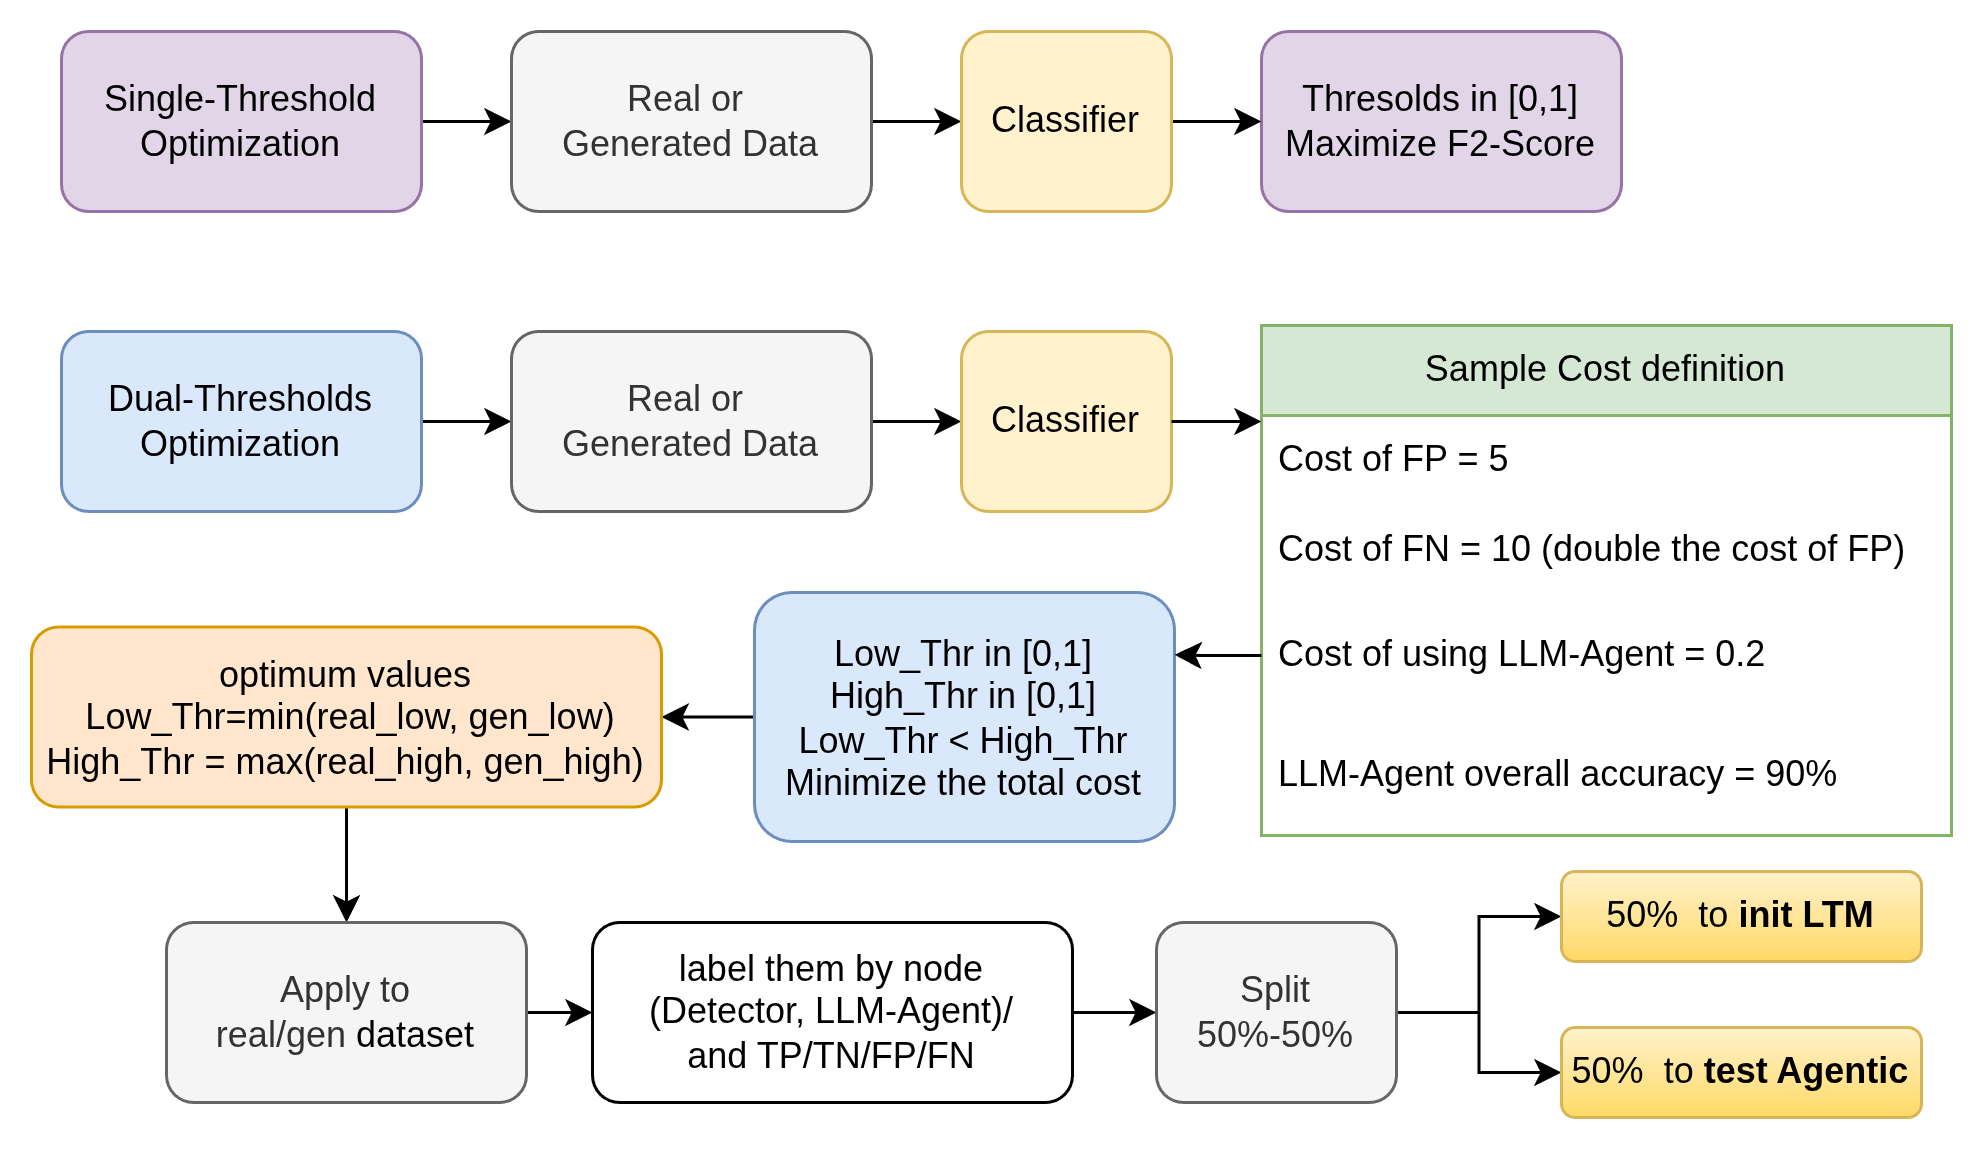

The diagram above was exported from draw.io. Its source (the exported page's mxGraphModel, read from the mxfile embedded in the PNG):
<mxGraphModel dx="1414" dy="840" grid="1" gridSize="10" guides="1" tooltips="1" connect="1" arrows="1" fold="1" page="1" pageScale="1" pageWidth="827" pageHeight="1169" math="0" shadow="0">
  <root>
    <mxCell id="0" />
    <mxCell id="1" parent="0" />
    <mxCell id="vhM3700ClDjx73M4mCV5-19" edge="1" parent="1" source="vhM3700ClDjx73M4mCV5-1" style="edgeStyle=orthogonalEdgeStyle;rounded=0;orthogonalLoop=1;jettySize=auto;html=1;entryX=0;entryY=0.5;entryDx=0;entryDy=0;" target="vhM3700ClDjx73M4mCV5-4">
      <mxGeometry relative="1" as="geometry" />
    </mxCell>
    <mxCell id="vhM3700ClDjx73M4mCV5-1" parent="1" style="rounded=1;whiteSpace=wrap;html=1;fillColor=#e1d5e7;strokeColor=#9673a6;" value="Single-Threshold&lt;div&gt;Optimization&lt;/div&gt;" vertex="1">
      <mxGeometry height="60" width="120" x="70" y="120" as="geometry" />
    </mxCell>
    <mxCell id="vhM3700ClDjx73M4mCV5-2" parent="1" style="rounded=1;whiteSpace=wrap;html=1;fillColor=#e1d5e7;strokeColor=#9673a6;" value="Thresolds in [0,1]&lt;div&gt;Maximize F2-Score&lt;/div&gt;" vertex="1">
      <mxGeometry height="60" width="120" x="470" y="120" as="geometry" />
    </mxCell>
    <mxCell id="vhM3700ClDjx73M4mCV5-20" edge="1" parent="1" source="vhM3700ClDjx73M4mCV5-4" style="edgeStyle=orthogonalEdgeStyle;rounded=0;orthogonalLoop=1;jettySize=auto;html=1;entryX=0;entryY=0.5;entryDx=0;entryDy=0;" target="vhM3700ClDjx73M4mCV5-5">
      <mxGeometry relative="1" as="geometry" />
    </mxCell>
    <mxCell id="vhM3700ClDjx73M4mCV5-4" parent="1" style="rounded=1;whiteSpace=wrap;html=1;fillColor=#f5f5f5;fontColor=#333333;strokeColor=#666666;" value="Real or&amp;nbsp;&lt;div&gt;Generated Data&lt;/div&gt;" vertex="1">
      <mxGeometry height="60" width="120" x="220" y="120" as="geometry" />
    </mxCell>
    <mxCell id="vhM3700ClDjx73M4mCV5-21" edge="1" parent="1" source="vhM3700ClDjx73M4mCV5-5" style="edgeStyle=orthogonalEdgeStyle;rounded=0;orthogonalLoop=1;jettySize=auto;html=1;entryX=0;entryY=0.5;entryDx=0;entryDy=0;" target="vhM3700ClDjx73M4mCV5-2">
      <mxGeometry relative="1" as="geometry" />
    </mxCell>
    <mxCell id="vhM3700ClDjx73M4mCV5-5" parent="1" style="rounded=1;whiteSpace=wrap;html=1;fillColor=#fff2cc;strokeColor=#d6b656;" value="Classifier" vertex="1">
      <mxGeometry height="60" width="70" x="370" y="120" as="geometry" />
    </mxCell>
    <mxCell id="vhM3700ClDjx73M4mCV5-22" edge="1" parent="1" source="vhM3700ClDjx73M4mCV5-6" style="edgeStyle=orthogonalEdgeStyle;rounded=0;orthogonalLoop=1;jettySize=auto;html=1;" target="vhM3700ClDjx73M4mCV5-7">
      <mxGeometry relative="1" as="geometry" />
    </mxCell>
    <mxCell id="vhM3700ClDjx73M4mCV5-6" parent="1" style="rounded=1;whiteSpace=wrap;html=1;fillColor=#dae8fc;strokeColor=#6c8ebf;" value="Dual-Thresholds&lt;div&gt;Optimization&lt;/div&gt;" vertex="1">
      <mxGeometry height="60" width="120" x="70" y="220" as="geometry" />
    </mxCell>
    <mxCell id="vhM3700ClDjx73M4mCV5-23" edge="1" parent="1" source="vhM3700ClDjx73M4mCV5-7" style="edgeStyle=orthogonalEdgeStyle;rounded=0;orthogonalLoop=1;jettySize=auto;html=1;entryX=0;entryY=0.5;entryDx=0;entryDy=0;" target="vhM3700ClDjx73M4mCV5-8">
      <mxGeometry relative="1" as="geometry" />
    </mxCell>
    <mxCell id="vhM3700ClDjx73M4mCV5-7" parent="1" style="rounded=1;whiteSpace=wrap;html=1;fillColor=#f5f5f5;fontColor=#333333;strokeColor=#666666;" value="Real or&amp;nbsp;&lt;div&gt;Generated Data&lt;/div&gt;" vertex="1">
      <mxGeometry height="60" width="120" x="220" y="220" as="geometry" />
    </mxCell>
    <mxCell id="vhM3700ClDjx73M4mCV5-8" parent="1" style="rounded=1;whiteSpace=wrap;html=1;fillColor=#fff2cc;strokeColor=#d6b656;" value="Classifier" vertex="1">
      <mxGeometry height="60" width="70" x="370" y="220" as="geometry" />
    </mxCell>
    <mxCell id="vhM3700ClDjx73M4mCV5-9" parent="1" style="swimlane;fontStyle=0;childLayout=stackLayout;horizontal=1;startSize=30;horizontalStack=0;resizeParent=1;resizeParentMax=0;resizeLast=0;collapsible=1;marginBottom=0;whiteSpace=wrap;html=1;fillColor=#d5e8d4;strokeColor=#82b366;" value="Sample Cost definition" vertex="1">
      <mxGeometry height="170" width="230" x="470" y="218" as="geometry" />
    </mxCell>
    <mxCell id="vhM3700ClDjx73M4mCV5-10" parent="vhM3700ClDjx73M4mCV5-9" style="text;strokeColor=none;fillColor=none;align=left;verticalAlign=middle;spacingLeft=4;spacingRight=4;overflow=hidden;points=[[0,0.5],[1,0.5]];portConstraint=eastwest;rotatable=0;whiteSpace=wrap;html=1;" value="Cost of FP = 5" vertex="1">
      <mxGeometry height="30" width="230" y="30" as="geometry" />
    </mxCell>
    <mxCell id="vhM3700ClDjx73M4mCV5-11" parent="vhM3700ClDjx73M4mCV5-9" style="text;strokeColor=none;fillColor=none;align=left;verticalAlign=middle;spacingLeft=4;spacingRight=4;overflow=hidden;points=[[0,0.5],[1,0.5]];portConstraint=eastwest;rotatable=0;whiteSpace=wrap;html=1;" value="Cost of FN = 10 (double the cost of FP)" vertex="1">
      <mxGeometry height="30" width="230" y="60" as="geometry" />
    </mxCell>
    <mxCell id="vhM3700ClDjx73M4mCV5-12" parent="vhM3700ClDjx73M4mCV5-9" style="text;strokeColor=none;fillColor=none;align=left;verticalAlign=middle;spacingLeft=4;spacingRight=4;overflow=hidden;points=[[0,0.5],[1,0.5]];portConstraint=eastwest;rotatable=0;whiteSpace=wrap;html=1;" value="Cost of using LLM-Agent = 0.2" vertex="1">
      <mxGeometry height="40" width="230" y="90" as="geometry" />
    </mxCell>
    <mxCell id="vhM3700ClDjx73M4mCV5-17" parent="vhM3700ClDjx73M4mCV5-9" style="text;strokeColor=none;fillColor=none;align=left;verticalAlign=middle;spacingLeft=4;spacingRight=4;overflow=hidden;points=[[0,0.5],[1,0.5]];portConstraint=eastwest;rotatable=0;whiteSpace=wrap;html=1;" value="LLM-Agent overall accuracy = 90%" vertex="1">
      <mxGeometry height="40" width="230" y="130" as="geometry" />
    </mxCell>
    <mxCell id="JRtEAHQ8g7Uv0iFH2f_h-5" edge="1" parent="1" source="vhM3700ClDjx73M4mCV5-18" style="edgeStyle=orthogonalEdgeStyle;rounded=0;orthogonalLoop=1;jettySize=auto;html=1;entryX=1;entryY=0.5;entryDx=0;entryDy=0;" target="JRtEAHQ8g7Uv0iFH2f_h-4">
      <mxGeometry relative="1" as="geometry" />
    </mxCell>
    <mxCell id="vhM3700ClDjx73M4mCV5-18" parent="1" style="rounded=1;whiteSpace=wrap;html=1;fillColor=#dae8fc;strokeColor=#6c8ebf;" value="Low_Thr in [0,1]&lt;div&gt;High_Thr in [0,1]&lt;/div&gt;&lt;div&gt;Low_Thr &amp;lt; High_Thr&lt;/div&gt;&lt;div&gt;Minimize the total cost&lt;/div&gt;" vertex="1">
      <mxGeometry height="83" width="140" x="301" y="307" as="geometry" />
    </mxCell>
    <mxCell id="vhM3700ClDjx73M4mCV5-24" edge="1" parent="1" source="vhM3700ClDjx73M4mCV5-8" style="edgeStyle=orthogonalEdgeStyle;rounded=0;orthogonalLoop=1;jettySize=auto;html=1;entryX=0;entryY=0.067;entryDx=0;entryDy=0;entryPerimeter=0;" target="vhM3700ClDjx73M4mCV5-10">
      <mxGeometry relative="1" as="geometry" />
    </mxCell>
    <mxCell id="vhM3700ClDjx73M4mCV5-25" edge="1" parent="1" source="vhM3700ClDjx73M4mCV5-12" style="edgeStyle=orthogonalEdgeStyle;rounded=0;orthogonalLoop=1;jettySize=auto;html=1;entryX=1;entryY=0.25;entryDx=0;entryDy=0;" target="vhM3700ClDjx73M4mCV5-18">
      <mxGeometry relative="1" as="geometry" />
    </mxCell>
    <mxCell id="JRtEAHQ8g7Uv0iFH2f_h-8" edge="1" parent="1" source="JRtEAHQ8g7Uv0iFH2f_h-4" style="edgeStyle=orthogonalEdgeStyle;rounded=0;orthogonalLoop=1;jettySize=auto;html=1;entryX=0.5;entryY=0;entryDx=0;entryDy=0;" target="JRtEAHQ8g7Uv0iFH2f_h-6">
      <mxGeometry relative="1" as="geometry" />
    </mxCell>
    <mxCell id="JRtEAHQ8g7Uv0iFH2f_h-4" parent="1" style="rounded=1;whiteSpace=wrap;html=1;fillColor=#ffe6cc;strokeColor=#d79b00;" value="&lt;div&gt;optimum values&lt;/div&gt;&lt;div&gt;&amp;nbsp;&lt;span style=&quot;background-color: transparent; color: light-dark(rgb(0, 0, 0), rgb(255, 255, 255));&quot;&gt;Low_Thr=min(real_low, gen_low)&lt;/span&gt;&lt;/div&gt;&lt;div&gt;High_Thr = max(real_high, gen_high)&lt;/div&gt;" vertex="1">
      <mxGeometry height="60" width="210" x="60" y="318.5" as="geometry" />
    </mxCell>
    <mxCell id="JRtEAHQ8g7Uv0iFH2f_h-9" edge="1" parent="1" source="JRtEAHQ8g7Uv0iFH2f_h-6" style="edgeStyle=orthogonalEdgeStyle;rounded=0;orthogonalLoop=1;jettySize=auto;html=1;" target="JRtEAHQ8g7Uv0iFH2f_h-7">
      <mxGeometry relative="1" as="geometry" />
    </mxCell>
    <mxCell id="JRtEAHQ8g7Uv0iFH2f_h-6" parent="1" style="rounded=1;whiteSpace=wrap;html=1;fillColor=#f5f5f5;fontColor=#333333;strokeColor=#666666;" value="Apply to&lt;div&gt;real/gen&amp;nbsp;&lt;span style=&quot;background-color: transparent; color: light-dark(rgb(0, 0, 0), rgb(255, 255, 255));&quot;&gt;dataset&lt;/span&gt;&lt;/div&gt;" vertex="1">
      <mxGeometry height="60" width="120" x="105" y="417" as="geometry" />
    </mxCell>
    <mxCell id="JRtEAHQ8g7Uv0iFH2f_h-11" edge="1" parent="1" source="JRtEAHQ8g7Uv0iFH2f_h-7" style="edgeStyle=orthogonalEdgeStyle;rounded=0;orthogonalLoop=1;jettySize=auto;html=1;exitX=1;exitY=0.5;exitDx=0;exitDy=0;entryX=0;entryY=0.5;entryDx=0;entryDy=0;" target="JRtEAHQ8g7Uv0iFH2f_h-10">
      <mxGeometry relative="1" as="geometry" />
    </mxCell>
    <mxCell id="JRtEAHQ8g7Uv0iFH2f_h-7" parent="1" style="rounded=1;whiteSpace=wrap;html=1;" value="label them by node&lt;div&gt;&lt;span style=&quot;background-color: transparent; color: light-dark(rgb(0, 0, 0), rgb(255, 255, 255));&quot;&gt;(Detector, LLM-Agent)/&lt;/span&gt;&lt;/div&gt;&lt;div&gt;&lt;span style=&quot;background-color: transparent; color: light-dark(rgb(0, 0, 0), rgb(255, 255, 255));&quot;&gt;and TP/TN/FP/FN&lt;/span&gt;&lt;/div&gt;" vertex="1">
      <mxGeometry height="60" width="160" x="247" y="417" as="geometry" />
    </mxCell>
    <mxCell id="JRtEAHQ8g7Uv0iFH2f_h-14" edge="1" parent="1" source="JRtEAHQ8g7Uv0iFH2f_h-10" style="edgeStyle=orthogonalEdgeStyle;rounded=0;orthogonalLoop=1;jettySize=auto;html=1;exitX=1;exitY=0.5;exitDx=0;exitDy=0;entryX=0;entryY=0.5;entryDx=0;entryDy=0;" target="JRtEAHQ8g7Uv0iFH2f_h-12">
      <mxGeometry relative="1" as="geometry" />
    </mxCell>
    <mxCell id="JRtEAHQ8g7Uv0iFH2f_h-15" edge="1" parent="1" source="JRtEAHQ8g7Uv0iFH2f_h-10" style="edgeStyle=orthogonalEdgeStyle;rounded=0;orthogonalLoop=1;jettySize=auto;html=1;entryX=0;entryY=0.5;entryDx=0;entryDy=0;" target="JRtEAHQ8g7Uv0iFH2f_h-13">
      <mxGeometry relative="1" as="geometry" />
    </mxCell>
    <mxCell id="JRtEAHQ8g7Uv0iFH2f_h-10" parent="1" style="rounded=1;whiteSpace=wrap;html=1;fillColor=#f5f5f5;fontColor=#333333;strokeColor=#666666;" value="Split&lt;div&gt;50%-50%&lt;/div&gt;" vertex="1">
      <mxGeometry height="60" width="80" x="435" y="417" as="geometry" />
    </mxCell>
    <mxCell id="JRtEAHQ8g7Uv0iFH2f_h-12" parent="1" style="rounded=1;whiteSpace=wrap;html=1;fillColor=#fff2cc;gradientColor=#ffd966;strokeColor=#d6b656;" value="50%&amp;nbsp; to &lt;b&gt;init LTM&lt;/b&gt;" vertex="1">
      <mxGeometry height="30" width="120" x="570" y="400" as="geometry" />
    </mxCell>
    <mxCell id="JRtEAHQ8g7Uv0iFH2f_h-13" parent="1" style="rounded=1;whiteSpace=wrap;html=1;fillColor=#fff2cc;gradientColor=#ffd966;strokeColor=#d6b656;" value="50%&amp;nbsp; to &lt;b&gt;test Agentic&lt;/b&gt;" vertex="1">
      <mxGeometry height="30" width="120" x="570" y="452" as="geometry" />
    </mxCell>
  </root>
</mxGraphModel>